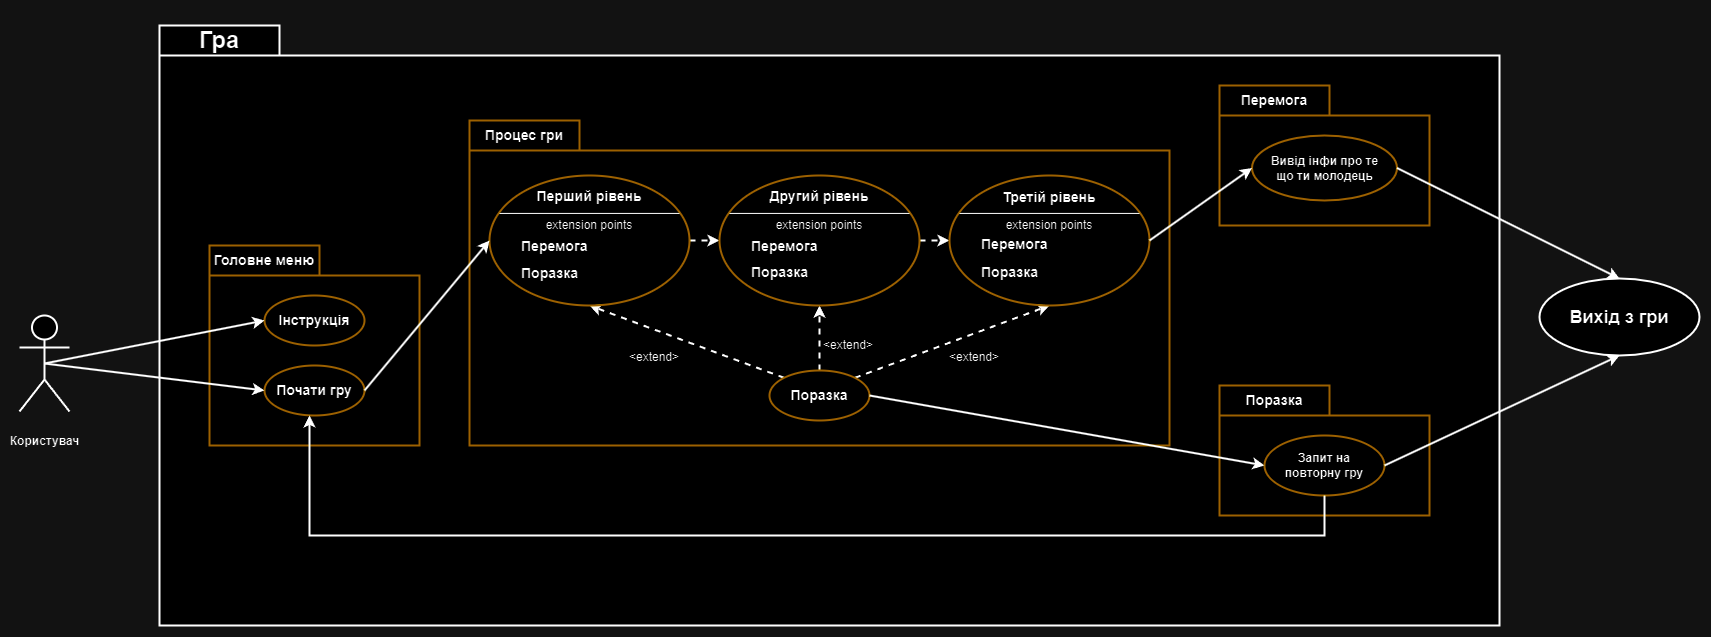

The diagram above was exported from draw.io. Its source (the exported page's mxGraphModel, read from the mxfile embedded in the PNG):
<mxGraphModel dx="1841" dy="1021" grid="1" gridSize="10" guides="1" tooltips="1" connect="1" arrows="1" fold="1" page="1" pageScale="1" pageWidth="827" pageHeight="1169" math="0" shadow="0">
  <root>
    <mxCell id="0" />
    <mxCell id="1" parent="0" />
    <mxCell id="NDpz1O4DsVGA7mAzc70L-100" value="&lt;h1&gt;Гра&lt;/h1&gt;" style="shape=folder;fontStyle=1;tabWidth=120;tabHeight=30;tabPosition=left;html=1;boundedLbl=1;labelInHeader=1;container=1;collapsible=0;recursiveResize=0;whiteSpace=wrap;strokeWidth=2;" vertex="1" parent="1">
      <mxGeometry x="170" y="250" width="1340" height="600" as="geometry" />
    </mxCell>
    <mxCell id="NDpz1O4DsVGA7mAzc70L-7" value="&lt;h3&gt;Головне меню&lt;/h3&gt;" style="shape=folder;fontStyle=1;tabWidth=110;tabHeight=30;tabPosition=left;html=1;boundedLbl=1;labelInHeader=1;container=1;collapsible=0;recursiveResize=0;whiteSpace=wrap;strokeWidth=2;fillColor=default;strokeColor=#d79b00;" vertex="1" parent="1">
      <mxGeometry x="220" y="470" width="210" height="200" as="geometry" />
    </mxCell>
    <mxCell id="NDpz1O4DsVGA7mAzc70L-10" value="&lt;h3&gt;Почати гру&lt;/h3&gt;" style="ellipse;whiteSpace=wrap;html=1;strokeWidth=2;fillColor=none;strokeColor=#d79b00;" vertex="1" parent="NDpz1O4DsVGA7mAzc70L-7">
      <mxGeometry x="55" y="120" width="100" height="50" as="geometry" />
    </mxCell>
    <mxCell id="NDpz1O4DsVGA7mAzc70L-11" value="&lt;h3&gt;Інструкція&lt;/h3&gt;" style="ellipse;whiteSpace=wrap;html=1;strokeWidth=2;fillColor=none;strokeColor=#d79b00;" vertex="1" parent="NDpz1O4DsVGA7mAzc70L-7">
      <mxGeometry x="55" y="50" width="100" height="50" as="geometry" />
    </mxCell>
    <mxCell id="NDpz1O4DsVGA7mAzc70L-26" style="rounded=0;orthogonalLoop=1;jettySize=auto;html=1;exitX=0.5;exitY=0.5;exitDx=0;exitDy=0;exitPerimeter=0;entryX=0;entryY=0.5;entryDx=0;entryDy=0;strokeWidth=2;" edge="1" parent="1" source="NDpz1O4DsVGA7mAzc70L-9" target="NDpz1O4DsVGA7mAzc70L-10">
      <mxGeometry relative="1" as="geometry" />
    </mxCell>
    <mxCell id="NDpz1O4DsVGA7mAzc70L-126" style="edgeStyle=orthogonalEdgeStyle;rounded=0;orthogonalLoop=1;jettySize=auto;html=1;exitX=0.5;exitY=0.5;exitDx=0;exitDy=0;exitPerimeter=0;" edge="1" parent="1" source="NDpz1O4DsVGA7mAzc70L-9">
      <mxGeometry relative="1" as="geometry">
        <mxPoint x="55" y="588" as="targetPoint" />
      </mxGeometry>
    </mxCell>
    <mxCell id="NDpz1O4DsVGA7mAzc70L-9" value="&lt;h4&gt;Користувач&lt;/h4&gt;" style="shape=umlActor;verticalLabelPosition=bottom;verticalAlign=top;html=1;strokeWidth=2;" vertex="1" parent="1">
      <mxGeometry x="30" y="540" width="50" height="96" as="geometry" />
    </mxCell>
    <mxCell id="NDpz1O4DsVGA7mAzc70L-12" value="&lt;h3&gt;Процес гри&lt;/h3&gt;" style="shape=folder;fontStyle=1;tabWidth=110;tabHeight=30;tabPosition=left;html=1;boundedLbl=1;labelInHeader=1;container=1;collapsible=0;recursiveResize=0;whiteSpace=wrap;strokeWidth=2;fillColor=default;strokeColor=#d79b00;" vertex="1" parent="1">
      <mxGeometry x="480" y="345" width="700" height="325" as="geometry" />
    </mxCell>
    <mxCell id="NDpz1O4DsVGA7mAzc70L-67" style="rounded=0;orthogonalLoop=1;jettySize=auto;html=1;exitX=0;exitY=0;exitDx=0;exitDy=0;entryX=0.5;entryY=1;entryDx=0;entryDy=0;dashed=1;strokeWidth=2;" edge="1" parent="NDpz1O4DsVGA7mAzc70L-12" source="NDpz1O4DsVGA7mAzc70L-36" target="NDpz1O4DsVGA7mAzc70L-70">
      <mxGeometry relative="1" as="geometry">
        <mxPoint x="120" y="340" as="targetPoint" />
      </mxGeometry>
    </mxCell>
    <mxCell id="NDpz1O4DsVGA7mAzc70L-68" style="edgeStyle=orthogonalEdgeStyle;rounded=0;orthogonalLoop=1;jettySize=auto;html=1;exitX=0.5;exitY=0;exitDx=0;exitDy=0;entryX=0.5;entryY=1;entryDx=0;entryDy=0;strokeWidth=2;dashed=1;" edge="1" parent="NDpz1O4DsVGA7mAzc70L-12" source="NDpz1O4DsVGA7mAzc70L-36" target="NDpz1O4DsVGA7mAzc70L-79">
      <mxGeometry relative="1" as="geometry">
        <mxPoint x="290" y="340" as="targetPoint" />
      </mxGeometry>
    </mxCell>
    <mxCell id="NDpz1O4DsVGA7mAzc70L-69" style="rounded=0;orthogonalLoop=1;jettySize=auto;html=1;exitX=1;exitY=0;exitDx=0;exitDy=0;entryX=0.5;entryY=1;entryDx=0;entryDy=0;strokeWidth=2;dashed=1;" edge="1" parent="NDpz1O4DsVGA7mAzc70L-12" source="NDpz1O4DsVGA7mAzc70L-36" target="NDpz1O4DsVGA7mAzc70L-85">
      <mxGeometry relative="1" as="geometry">
        <mxPoint x="450" y="340" as="targetPoint" />
      </mxGeometry>
    </mxCell>
    <mxCell id="NDpz1O4DsVGA7mAzc70L-36" value="&lt;h3&gt;Поразка&lt;/h3&gt;" style="ellipse;whiteSpace=wrap;html=1;strokeWidth=2;fillColor=none;strokeColor=#d79b00;" vertex="1" parent="NDpz1O4DsVGA7mAzc70L-12">
      <mxGeometry x="300" y="250" width="100" height="50" as="geometry" />
    </mxCell>
    <mxCell id="NDpz1O4DsVGA7mAzc70L-91" style="rounded=0;orthogonalLoop=1;jettySize=auto;html=1;exitX=1;exitY=0.5;exitDx=0;exitDy=0;entryX=0;entryY=0.5;entryDx=0;entryDy=0;dashed=1;strokeWidth=2;" edge="1" parent="NDpz1O4DsVGA7mAzc70L-12" source="NDpz1O4DsVGA7mAzc70L-70" target="NDpz1O4DsVGA7mAzc70L-79">
      <mxGeometry relative="1" as="geometry" />
    </mxCell>
    <mxCell id="NDpz1O4DsVGA7mAzc70L-70" value="" style="shape=ellipse;container=1;horizontal=1;horizontalStack=0;resizeParent=1;resizeParentMax=0;resizeLast=0;html=1;dashed=0;collapsible=0;fillColor=none;strokeColor=#d79b00;strokeWidth=2;" vertex="1" parent="NDpz1O4DsVGA7mAzc70L-12">
      <mxGeometry x="20" y="55" width="200" height="130" as="geometry" />
    </mxCell>
    <mxCell id="NDpz1O4DsVGA7mAzc70L-71" value="&lt;h3&gt;Перший рівень&lt;/h3&gt;" style="html=1;strokeColor=none;fillColor=none;align=center;verticalAlign=middle;rotatable=0;whiteSpace=wrap;" vertex="1" parent="NDpz1O4DsVGA7mAzc70L-70">
      <mxGeometry y="5" width="200" height="32.5" as="geometry" />
    </mxCell>
    <mxCell id="NDpz1O4DsVGA7mAzc70L-72" value="" style="line;strokeWidth=1;fillColor=none;rotatable=0;labelPosition=right;points=[];portConstraint=eastwest;dashed=0;resizeWidth=1;" vertex="1" parent="NDpz1O4DsVGA7mAzc70L-70">
      <mxGeometry x="10" y="32.5" width="180" height="10.83333333333333" as="geometry" />
    </mxCell>
    <mxCell id="NDpz1O4DsVGA7mAzc70L-73" value="extension points" style="text;html=1;align=center;verticalAlign=middle;rotatable=0;fillColor=none;strokeColor=none;whiteSpace=wrap;" vertex="1" parent="NDpz1O4DsVGA7mAzc70L-70">
      <mxGeometry y="43.33642857142857" width="200" height="12.377857142857142" as="geometry" />
    </mxCell>
    <mxCell id="NDpz1O4DsVGA7mAzc70L-74" value="&lt;h3&gt;Перемога&lt;/h3&gt;" style="text;html=1;align=left;verticalAlign=middle;rotatable=0;spacingLeft=25;fillColor=none;strokeColor=none;whiteSpace=wrap;strokeWidth=2;" vertex="1" parent="NDpz1O4DsVGA7mAzc70L-70">
      <mxGeometry x="5" y="57.71428571428571" width="190" height="26.31571428571428" as="geometry" />
    </mxCell>
    <mxCell id="NDpz1O4DsVGA7mAzc70L-77" value="&lt;h3&gt;Поразка&lt;/h3&gt;" style="text;html=1;align=left;verticalAlign=middle;rotatable=0;spacingLeft=25;fillColor=none;strokeColor=none;whiteSpace=wrap;" vertex="1" parent="NDpz1O4DsVGA7mAzc70L-70">
      <mxGeometry x="5" y="86.02999999999999" width="190" height="24.92285714285714" as="geometry" />
    </mxCell>
    <mxCell id="NDpz1O4DsVGA7mAzc70L-92" style="rounded=0;orthogonalLoop=1;jettySize=auto;html=1;exitX=1;exitY=0.5;exitDx=0;exitDy=0;entryX=0;entryY=0.5;entryDx=0;entryDy=0;dashed=1;strokeWidth=2;" edge="1" parent="NDpz1O4DsVGA7mAzc70L-12" source="NDpz1O4DsVGA7mAzc70L-79" target="NDpz1O4DsVGA7mAzc70L-85">
      <mxGeometry relative="1" as="geometry" />
    </mxCell>
    <mxCell id="NDpz1O4DsVGA7mAzc70L-79" value="" style="shape=ellipse;container=1;horizontal=1;horizontalStack=0;resizeParent=1;resizeParentMax=0;resizeLast=0;html=1;dashed=0;collapsible=0;fillColor=none;strokeColor=#d79b00;strokeWidth=2;" vertex="1" parent="NDpz1O4DsVGA7mAzc70L-12">
      <mxGeometry x="250" y="55" width="200" height="130" as="geometry" />
    </mxCell>
    <mxCell id="NDpz1O4DsVGA7mAzc70L-80" value="&lt;h3&gt;Другий рівень&lt;/h3&gt;" style="html=1;strokeColor=none;fillColor=none;align=center;verticalAlign=middle;rotatable=0;whiteSpace=wrap;" vertex="1" parent="NDpz1O4DsVGA7mAzc70L-79">
      <mxGeometry y="5" width="200" height="32.5" as="geometry" />
    </mxCell>
    <mxCell id="NDpz1O4DsVGA7mAzc70L-81" value="" style="line;strokeWidth=1;fillColor=none;rotatable=0;labelPosition=right;points=[];portConstraint=eastwest;dashed=0;resizeWidth=1;" vertex="1" parent="NDpz1O4DsVGA7mAzc70L-79">
      <mxGeometry x="10" y="32.5" width="180" height="10.83333333333333" as="geometry" />
    </mxCell>
    <mxCell id="NDpz1O4DsVGA7mAzc70L-82" value="extension points" style="text;html=1;align=center;verticalAlign=middle;rotatable=0;fillColor=none;strokeColor=none;whiteSpace=wrap;" vertex="1" parent="NDpz1O4DsVGA7mAzc70L-79">
      <mxGeometry y="43.33642857142857" width="200" height="12.377857142857142" as="geometry" />
    </mxCell>
    <mxCell id="NDpz1O4DsVGA7mAzc70L-83" value="&lt;h3&gt;Перемога&lt;/h3&gt;" style="text;html=1;align=left;verticalAlign=middle;rotatable=0;spacingLeft=25;fillColor=none;strokeColor=none;whiteSpace=wrap;" vertex="1" parent="NDpz1O4DsVGA7mAzc70L-79">
      <mxGeometry x="5" y="57.71428571428571" width="190" height="26.31571428571428" as="geometry" />
    </mxCell>
    <mxCell id="NDpz1O4DsVGA7mAzc70L-84" value="&lt;h3&gt;Поразка&lt;/h3&gt;" style="text;html=1;align=left;verticalAlign=middle;rotatable=0;spacingLeft=25;fillColor=none;strokeColor=none;whiteSpace=wrap;" vertex="1" parent="NDpz1O4DsVGA7mAzc70L-79">
      <mxGeometry x="5" y="85.02999999999999" width="190" height="24.92285714285714" as="geometry" />
    </mxCell>
    <mxCell id="NDpz1O4DsVGA7mAzc70L-85" value="" style="shape=ellipse;container=1;horizontal=1;horizontalStack=0;resizeParent=1;resizeParentMax=0;resizeLast=0;html=1;dashed=0;collapsible=0;fillColor=none;strokeColor=#d79b00;strokeWidth=2;" vertex="1" parent="NDpz1O4DsVGA7mAzc70L-12">
      <mxGeometry x="480" y="55" width="200" height="130" as="geometry" />
    </mxCell>
    <mxCell id="NDpz1O4DsVGA7mAzc70L-86" value="&lt;h3&gt;Третій рівень&lt;/h3&gt;" style="html=1;strokeColor=none;fillColor=none;align=center;verticalAlign=middle;rotatable=0;whiteSpace=wrap;" vertex="1" parent="NDpz1O4DsVGA7mAzc70L-85">
      <mxGeometry y="6" width="200" height="32.5" as="geometry" />
    </mxCell>
    <mxCell id="NDpz1O4DsVGA7mAzc70L-87" value="" style="line;strokeWidth=1;fillColor=none;rotatable=0;labelPosition=right;points=[];portConstraint=eastwest;dashed=0;resizeWidth=1;" vertex="1" parent="NDpz1O4DsVGA7mAzc70L-85">
      <mxGeometry x="10" y="32.5" width="180" height="10.83333333333333" as="geometry" />
    </mxCell>
    <mxCell id="NDpz1O4DsVGA7mAzc70L-88" value="extension points" style="text;html=1;align=center;verticalAlign=middle;rotatable=0;fillColor=none;strokeColor=none;whiteSpace=wrap;" vertex="1" parent="NDpz1O4DsVGA7mAzc70L-85">
      <mxGeometry y="43.33642857142857" width="200" height="12.377857142857142" as="geometry" />
    </mxCell>
    <mxCell id="NDpz1O4DsVGA7mAzc70L-89" value="&lt;h3&gt;Перемога&lt;/h3&gt;" style="text;html=1;align=left;verticalAlign=middle;rotatable=0;spacingLeft=25;fillColor=none;strokeColor=none;whiteSpace=wrap;" vertex="1" parent="NDpz1O4DsVGA7mAzc70L-85">
      <mxGeometry x="5" y="55.71428571428571" width="190" height="26.31571428571428" as="geometry" />
    </mxCell>
    <mxCell id="NDpz1O4DsVGA7mAzc70L-90" value="&lt;h3&gt;Поразка&lt;/h3&gt;" style="text;html=1;align=left;verticalAlign=middle;rotatable=0;spacingLeft=25;fillColor=none;strokeColor=none;whiteSpace=wrap;" vertex="1" parent="NDpz1O4DsVGA7mAzc70L-85">
      <mxGeometry x="5" y="85.02999999999999" width="190" height="24.92285714285714" as="geometry" />
    </mxCell>
    <mxCell id="NDpz1O4DsVGA7mAzc70L-94" value="&amp;lt;extend&amp;gt;" style="text;html=1;align=center;verticalAlign=middle;whiteSpace=wrap;rounded=0;strokeWidth=2;" vertex="1" parent="NDpz1O4DsVGA7mAzc70L-12">
      <mxGeometry x="160" y="224" width="50" height="25" as="geometry" />
    </mxCell>
    <mxCell id="NDpz1O4DsVGA7mAzc70L-21" value="&lt;h3&gt;Перемога&lt;/h3&gt;" style="shape=folder;fontStyle=1;tabWidth=110;tabHeight=30;tabPosition=left;html=1;boundedLbl=1;labelInHeader=1;container=1;collapsible=0;recursiveResize=0;whiteSpace=wrap;strokeWidth=2;fillColor=default;strokeColor=#d79b00;" vertex="1" parent="1">
      <mxGeometry x="1230" y="310" width="210" height="140" as="geometry" />
    </mxCell>
    <mxCell id="NDpz1O4DsVGA7mAzc70L-23" value="&lt;h4&gt;Вивід інфи про те що ти молодець&lt;/h4&gt;" style="ellipse;whiteSpace=wrap;html=1;strokeWidth=2;spacing=11;fillColor=none;strokeColor=#d79b00;" vertex="1" parent="NDpz1O4DsVGA7mAzc70L-21">
      <mxGeometry x="32.5" y="50" width="145" height="65" as="geometry" />
    </mxCell>
    <mxCell id="NDpz1O4DsVGA7mAzc70L-56" value="&lt;h3&gt;Поразка&lt;/h3&gt;" style="shape=folder;fontStyle=1;tabWidth=110;tabHeight=30;tabPosition=left;html=1;boundedLbl=1;labelInHeader=1;container=1;collapsible=0;recursiveResize=0;whiteSpace=wrap;strokeWidth=2;fillColor=default;strokeColor=#d79b00;" vertex="1" parent="1">
      <mxGeometry x="1230" y="610" width="210" height="130" as="geometry" />
    </mxCell>
    <mxCell id="NDpz1O4DsVGA7mAzc70L-58" value="&lt;h4&gt;Запит на повторну гру&lt;/h4&gt;" style="ellipse;whiteSpace=wrap;html=1;spacing=8;spacingTop=0;strokeWidth=2;fillColor=none;strokeColor=#d79b00;" vertex="1" parent="NDpz1O4DsVGA7mAzc70L-56">
      <mxGeometry x="45" y="50" width="120" height="60" as="geometry" />
    </mxCell>
    <mxCell id="NDpz1O4DsVGA7mAzc70L-62" style="rounded=0;orthogonalLoop=1;jettySize=auto;html=1;exitX=1;exitY=0.5;exitDx=0;exitDy=0;entryX=0;entryY=0.5;entryDx=0;entryDy=0;strokeWidth=2;" edge="1" parent="1" source="NDpz1O4DsVGA7mAzc70L-36" target="NDpz1O4DsVGA7mAzc70L-58">
      <mxGeometry relative="1" as="geometry" />
    </mxCell>
    <mxCell id="NDpz1O4DsVGA7mAzc70L-59" value="&lt;h2&gt;Вихід з гри&lt;/h2&gt;" style="ellipse;whiteSpace=wrap;html=1;strokeWidth=2;" vertex="1" parent="1">
      <mxGeometry x="1550" y="503" width="160" height="77" as="geometry" />
    </mxCell>
    <mxCell id="NDpz1O4DsVGA7mAzc70L-64" style="edgeStyle=orthogonalEdgeStyle;rounded=0;orthogonalLoop=1;jettySize=auto;html=1;exitX=0.5;exitY=1;exitDx=0;exitDy=0;strokeWidth=2;" edge="1" parent="1" source="NDpz1O4DsVGA7mAzc70L-58" target="NDpz1O4DsVGA7mAzc70L-10">
      <mxGeometry relative="1" as="geometry">
        <Array as="points">
          <mxPoint x="1335" y="760" />
          <mxPoint x="320" y="760" />
        </Array>
      </mxGeometry>
    </mxCell>
    <mxCell id="NDpz1O4DsVGA7mAzc70L-65" style="rounded=0;orthogonalLoop=1;jettySize=auto;html=1;exitX=1;exitY=0.5;exitDx=0;exitDy=0;entryX=0.5;entryY=1;entryDx=0;entryDy=0;strokeWidth=2;" edge="1" parent="1" source="NDpz1O4DsVGA7mAzc70L-58" target="NDpz1O4DsVGA7mAzc70L-59">
      <mxGeometry relative="1" as="geometry" />
    </mxCell>
    <mxCell id="NDpz1O4DsVGA7mAzc70L-66" style="rounded=0;orthogonalLoop=1;jettySize=auto;html=1;exitX=1;exitY=0.5;exitDx=0;exitDy=0;entryX=0.5;entryY=0;entryDx=0;entryDy=0;strokeWidth=2;" edge="1" parent="1" source="NDpz1O4DsVGA7mAzc70L-23" target="NDpz1O4DsVGA7mAzc70L-59">
      <mxGeometry relative="1" as="geometry" />
    </mxCell>
    <mxCell id="NDpz1O4DsVGA7mAzc70L-93" style="edgeStyle=orthogonalEdgeStyle;rounded=0;orthogonalLoop=1;jettySize=auto;html=1;exitX=0.5;exitY=1;exitDx=0;exitDy=0;exitPerimeter=0;" edge="1" parent="1" source="NDpz1O4DsVGA7mAzc70L-12" target="NDpz1O4DsVGA7mAzc70L-12">
      <mxGeometry relative="1" as="geometry" />
    </mxCell>
    <mxCell id="NDpz1O4DsVGA7mAzc70L-96" value="&amp;lt;extend&amp;gt;" style="text;html=1;align=center;verticalAlign=middle;whiteSpace=wrap;rounded=0;strokeWidth=2;" vertex="1" parent="1">
      <mxGeometry x="834" y="557" width="50" height="25" as="geometry" />
    </mxCell>
    <mxCell id="NDpz1O4DsVGA7mAzc70L-95" value="&amp;lt;extend&amp;gt;" style="text;html=1;align=center;verticalAlign=middle;whiteSpace=wrap;rounded=0;strokeWidth=2;" vertex="1" parent="1">
      <mxGeometry x="960" y="569" width="50" height="25" as="geometry" />
    </mxCell>
    <mxCell id="NDpz1O4DsVGA7mAzc70L-98" style="rounded=0;orthogonalLoop=1;jettySize=auto;html=1;exitX=1;exitY=0.5;exitDx=0;exitDy=0;entryX=0;entryY=0.5;entryDx=0;entryDy=0;strokeWidth=2;" edge="1" parent="1" source="NDpz1O4DsVGA7mAzc70L-85" target="NDpz1O4DsVGA7mAzc70L-23">
      <mxGeometry relative="1" as="geometry" />
    </mxCell>
    <mxCell id="NDpz1O4DsVGA7mAzc70L-99" style="rounded=0;orthogonalLoop=1;jettySize=auto;html=1;exitX=1;exitY=0.5;exitDx=0;exitDy=0;entryX=0;entryY=0.5;entryDx=0;entryDy=0;strokeWidth=2;" edge="1" parent="1" source="NDpz1O4DsVGA7mAzc70L-10" target="NDpz1O4DsVGA7mAzc70L-70">
      <mxGeometry relative="1" as="geometry" />
    </mxCell>
    <mxCell id="NDpz1O4DsVGA7mAzc70L-27" style="rounded=0;orthogonalLoop=1;jettySize=auto;html=1;exitX=0.5;exitY=0.5;exitDx=0;exitDy=0;exitPerimeter=0;entryX=0;entryY=0.5;entryDx=0;entryDy=0;strokeWidth=2;" edge="1" parent="1" source="NDpz1O4DsVGA7mAzc70L-9" target="NDpz1O4DsVGA7mAzc70L-11">
      <mxGeometry relative="1" as="geometry" />
    </mxCell>
  </root>
</mxGraphModel>